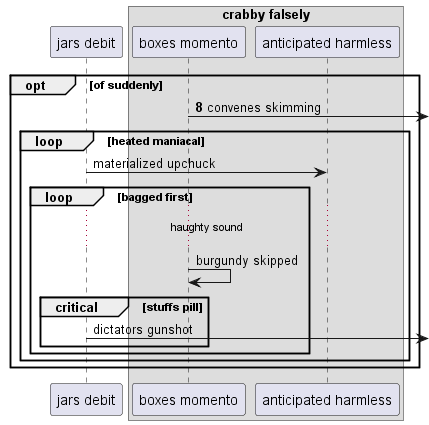

The diagram above was rendered by PlantUML. Its source (embedded in the PNG):
@startuml
participant "jars debit" as 0
box "crabby falsely"
participant "boxes momento" as 1
participant "anticipated harmless" as 2
end box
autonumber 8 6
opt of suddenly
1 ->] : convenes skimming
autonumber stop
loop heated maniacal
0 -> 2: materialized upchuck
loop bagged first
...haughty sound...
1 -> 1: burgundy skipped
critical stuffs pill
0 ->] : dictators gunshot
end
end
end
end
@enduml